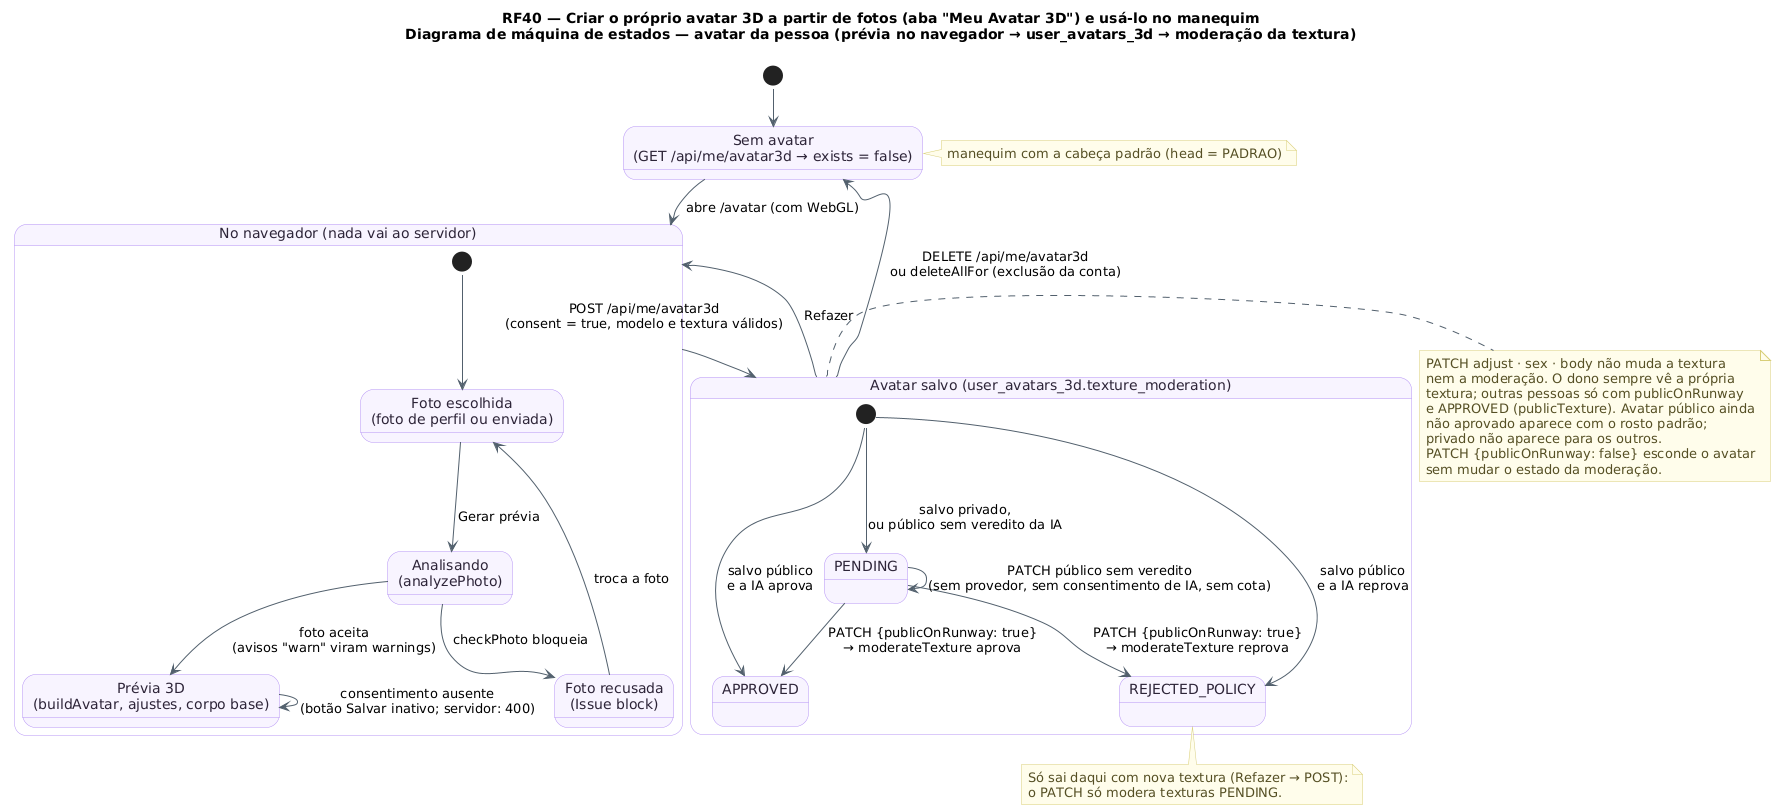

The diagram above was rendered by PlantUML. Its source (embedded in the PNG):
@startuml RF40_MaquinaDeEstados_Avatar
!pragma layout smetana
!pragma layout smetana
title RF40 — Criar o próprio avatar 3D a partir de fotos (aba "Meu Avatar 3D") e usá-lo no manequim\nDiagrama de máquina de estados — avatar da pessoa (prévia no navegador → user_avatars_3d → moderação da textura)
skinparam backgroundColor #FFFFFF
skinparam state {
  BackgroundColor #F8F4FF
  BorderColor #B695F5
  FontColor #2D2438
  ArrowColor #52606D
}
skinparam note {
  BackgroundColor #FFFDEB
  BorderColor #D8CE78
  FontColor #554F24
}

state "Sem avatar\n(GET /api/me/avatar3d → exists = false)" as SemAvatar
state "No navegador (nada vai ao servidor)" as Navegador {
  state "Foto escolhida\n(foto de perfil ou enviada)" as Foto
  state "Analisando\n(analyzePhoto)" as Analise
  state "Foto recusada\n(Issue block)" as Recusada
  state "Prévia 3D\n(buildAvatar, ajustes, corpo base)" as Previa
  [*] --> Foto
  Foto --> Analise : Gerar prévia
  Analise --> Recusada : checkPhoto bloqueia
  Recusada --> Foto : troca a foto
  Analise --> Previa : foto aceita\n(avisos "warn" viram warnings)
  Previa --> Previa : consentimento ausente\n(botão Salvar inativo; servidor: 400)
}
state "Avatar salvo (user_avatars_3d.texture_moderation)" as Salvo {
  state "PENDING" as Pending
  state "APPROVED" as Approved
  state "REJECTED_POLICY" as Rejected
  [*] --> Pending : salvo privado,\nou público sem veredito da IA
  [*] --> Approved : salvo público\ne a IA aprova
  [*] --> Rejected : salvo público\ne a IA reprova
  Pending --> Approved : PATCH {publicOnRunway: true}\n→ moderateTexture aprova
  Pending --> Rejected : PATCH {publicOnRunway: true}\n→ moderateTexture reprova
  Pending --> Pending : PATCH público sem veredito\n(sem provedor, sem consentimento de IA, sem cota)
}

[*] --> SemAvatar
SemAvatar -down-> Navegador : abre /avatar (com WebGL)
Navegador -down-> Salvo : POST /api/me/avatar3d\n(consent = true, modelo e textura válidos)
Salvo -up-> Navegador : Refazer
Salvo -up-> SemAvatar : DELETE /api/me/avatar3d\nou deleteAllFor (exclusão da conta)

note right of Salvo
  PATCH adjust · sex · body não muda a textura
  nem a moderação. O dono sempre vê a própria
  textura; outras pessoas só com publicOnRunway
  e APPROVED (publicTexture). Avatar público ainda
  não aprovado aparece com o rosto padrão;
  privado não aparece para os outros.
  PATCH {publicOnRunway: false} esconde o avatar
  sem mudar o estado da moderação.
end note
note bottom of Rejected
  Só sai daqui com nova textura (Refazer → POST):
  o PATCH só modera texturas PENDING.
end note
note right of SemAvatar : manequim com a cabeça padrão (head = PADRAO)
@enduml